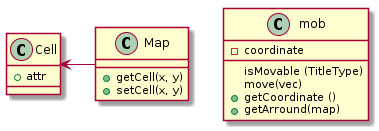

The diagram above was rendered by PlantUML. Its source (embedded in the PNG):
@startuml

class Cell {
  + attr
}

class Map {
  + [[cell]]
  + getCell(x, y)
  + setCell(x, y)
}

class mob {
  isMovable (TitleType)
  move(vec)
  - coordinate
  + getCoordinate ()
  + getArround(map)
}

Cell <- Map

@enduml